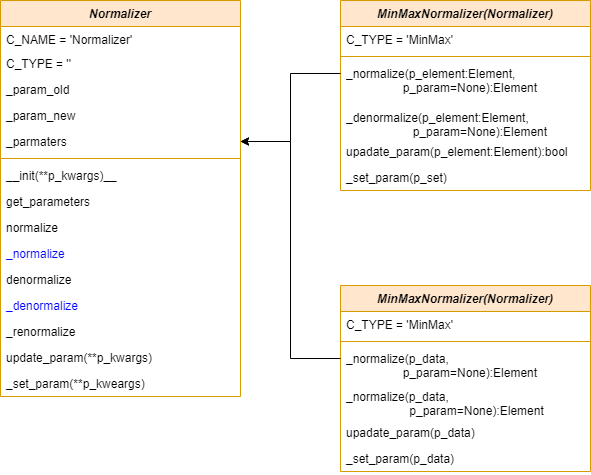

The diagram above was exported from draw.io. Its source (the exported page's mxGraphModel, read from the mxfile embedded in the PNG):
<mxGraphModel dx="692" dy="433" grid="1" gridSize="10" guides="1" tooltips="1" connect="1" arrows="1" fold="1" page="1" pageScale="1" pageWidth="827" pageHeight="1169" math="0" shadow="0">
  <root>
    <mxCell id="WIyWlLk6GJQsqaUBKTNV-0" />
    <mxCell id="WIyWlLk6GJQsqaUBKTNV-1" parent="WIyWlLk6GJQsqaUBKTNV-0" />
    <mxCell id="zkfFHV4jXpPFQw0GAbJ--0" value="Normalizer" style="swimlane;fontStyle=3;align=center;verticalAlign=top;childLayout=stackLayout;horizontal=1;startSize=26;horizontalStack=0;resizeParent=1;resizeLast=0;collapsible=1;marginBottom=0;rounded=0;shadow=0;strokeWidth=1;fillColor=#ffe6cc;strokeColor=#d79b00;" parent="WIyWlLk6GJQsqaUBKTNV-1" vertex="1">
      <mxGeometry x="120" y="84" width="240" height="396" as="geometry">
        <mxRectangle x="230" y="140" width="160" height="26" as="alternateBounds" />
      </mxGeometry>
    </mxCell>
    <mxCell id="zkfFHV4jXpPFQw0GAbJ--1" value="C_NAME = 'Normalizer'" style="text;align=left;verticalAlign=top;spacingLeft=4;spacingRight=4;overflow=hidden;rotatable=0;points=[[0,0.5],[1,0.5]];portConstraint=eastwest;" parent="zkfFHV4jXpPFQw0GAbJ--0" vertex="1">
      <mxGeometry y="26" width="240" height="24" as="geometry" />
    </mxCell>
    <mxCell id="zkfFHV4jXpPFQw0GAbJ--2" value="C_TYPE = ''" style="text;align=left;verticalAlign=top;spacingLeft=4;spacingRight=4;overflow=hidden;rotatable=0;points=[[0,0.5],[1,0.5]];portConstraint=eastwest;rounded=0;shadow=0;html=0;" parent="zkfFHV4jXpPFQw0GAbJ--0" vertex="1">
      <mxGeometry y="50" width="240" height="26" as="geometry" />
    </mxCell>
    <mxCell id="zkfFHV4jXpPFQw0GAbJ--3" value="_param_old" style="text;align=left;verticalAlign=top;spacingLeft=4;spacingRight=4;overflow=hidden;rotatable=0;points=[[0,0.5],[1,0.5]];portConstraint=eastwest;rounded=0;shadow=0;html=0;" parent="zkfFHV4jXpPFQw0GAbJ--0" vertex="1">
      <mxGeometry y="76" width="240" height="26" as="geometry" />
    </mxCell>
    <mxCell id="eLnOqRD9iw0-AsLMPfdM-0" value="_param_new" style="text;align=left;verticalAlign=top;spacingLeft=4;spacingRight=4;overflow=hidden;rotatable=0;points=[[0,0.5],[1,0.5]];portConstraint=eastwest;rounded=0;shadow=0;html=0;" vertex="1" parent="zkfFHV4jXpPFQw0GAbJ--0">
      <mxGeometry y="102" width="240" height="26" as="geometry" />
    </mxCell>
    <mxCell id="eLnOqRD9iw0-AsLMPfdM-3" value="_parmaters" style="text;align=left;verticalAlign=top;spacingLeft=4;spacingRight=4;overflow=hidden;rotatable=0;points=[[0,0.5],[1,0.5]];portConstraint=eastwest;rounded=0;shadow=0;html=0;" vertex="1" parent="zkfFHV4jXpPFQw0GAbJ--0">
      <mxGeometry y="128" width="240" height="26" as="geometry" />
    </mxCell>
    <mxCell id="zkfFHV4jXpPFQw0GAbJ--4" value="" style="line;html=1;strokeWidth=1;align=left;verticalAlign=middle;spacingTop=-1;spacingLeft=3;spacingRight=3;rotatable=0;labelPosition=right;points=[];portConstraint=eastwest;fillColor=#ffe6cc;strokeColor=#d79b00;" parent="zkfFHV4jXpPFQw0GAbJ--0" vertex="1">
      <mxGeometry y="154" width="240" height="8" as="geometry" />
    </mxCell>
    <mxCell id="8zqGU7UVI0wgR4KLh-GC-10" value="__init(**p_kwargs)__" style="text;align=left;verticalAlign=top;spacingLeft=4;spacingRight=4;overflow=hidden;rotatable=0;points=[[0,0.5],[1,0.5]];portConstraint=eastwest;" parent="zkfFHV4jXpPFQw0GAbJ--0" vertex="1">
      <mxGeometry y="162" width="240" height="26" as="geometry" />
    </mxCell>
    <mxCell id="8zqGU7UVI0wgR4KLh-GC-9" value="get_parameters" style="text;align=left;verticalAlign=top;spacingLeft=4;spacingRight=4;overflow=hidden;rotatable=0;points=[[0,0.5],[1,0.5]];portConstraint=eastwest;" parent="zkfFHV4jXpPFQw0GAbJ--0" vertex="1">
      <mxGeometry y="188" width="240" height="26" as="geometry" />
    </mxCell>
    <mxCell id="zkfFHV4jXpPFQw0GAbJ--5" value="normalize" style="text;align=left;verticalAlign=top;spacingLeft=4;spacingRight=4;overflow=hidden;rotatable=0;points=[[0,0.5],[1,0.5]];portConstraint=eastwest;" parent="zkfFHV4jXpPFQw0GAbJ--0" vertex="1">
      <mxGeometry y="214" width="240" height="26" as="geometry" />
    </mxCell>
    <mxCell id="8zqGU7UVI0wgR4KLh-GC-6" value="_normalize" style="text;align=left;verticalAlign=top;spacingLeft=4;spacingRight=4;overflow=hidden;rotatable=0;points=[[0,0.5],[1,0.5]];portConstraint=eastwest;fontColor=#0000FF;" parent="zkfFHV4jXpPFQw0GAbJ--0" vertex="1">
      <mxGeometry y="240" width="240" height="26" as="geometry" />
    </mxCell>
    <mxCell id="8zqGU7UVI0wgR4KLh-GC-7" value="denormalize" style="text;align=left;verticalAlign=top;spacingLeft=4;spacingRight=4;overflow=hidden;rotatable=0;points=[[0,0.5],[1,0.5]];portConstraint=eastwest;" parent="zkfFHV4jXpPFQw0GAbJ--0" vertex="1">
      <mxGeometry y="266" width="240" height="26" as="geometry" />
    </mxCell>
    <mxCell id="8zqGU7UVI0wgR4KLh-GC-8" value="_denormalize" style="text;align=left;verticalAlign=top;spacingLeft=4;spacingRight=4;overflow=hidden;rotatable=0;points=[[0,0.5],[1,0.5]];portConstraint=eastwest;fontColor=#0000FF;" parent="zkfFHV4jXpPFQw0GAbJ--0" vertex="1">
      <mxGeometry y="292" width="240" height="26" as="geometry" />
    </mxCell>
    <mxCell id="eLnOqRD9iw0-AsLMPfdM-4" value="_renormalize" style="text;align=left;verticalAlign=top;spacingLeft=4;spacingRight=4;overflow=hidden;rotatable=0;points=[[0,0.5],[1,0.5]];portConstraint=eastwest;fontColor=#000000;" vertex="1" parent="zkfFHV4jXpPFQw0GAbJ--0">
      <mxGeometry y="318" width="240" height="26" as="geometry" />
    </mxCell>
    <mxCell id="eLnOqRD9iw0-AsLMPfdM-5" value="update_param(**p_kwargs)" style="text;align=left;verticalAlign=top;spacingLeft=4;spacingRight=4;overflow=hidden;rotatable=0;points=[[0,0.5],[1,0.5]];portConstraint=eastwest;fontColor=#000000;" vertex="1" parent="zkfFHV4jXpPFQw0GAbJ--0">
      <mxGeometry y="344" width="240" height="26" as="geometry" />
    </mxCell>
    <mxCell id="eLnOqRD9iw0-AsLMPfdM-6" value="_set_param(**p_kweargs)" style="text;align=left;verticalAlign=top;spacingLeft=4;spacingRight=4;overflow=hidden;rotatable=0;points=[[0,0.5],[1,0.5]];portConstraint=eastwest;fontColor=#000000;" vertex="1" parent="zkfFHV4jXpPFQw0GAbJ--0">
      <mxGeometry y="370" width="240" height="26" as="geometry" />
    </mxCell>
    <mxCell id="8zqGU7UVI0wgR4KLh-GC-14" value="MinMaxNormalizer(Normalizer)" style="swimlane;fontStyle=3;align=center;verticalAlign=top;childLayout=stackLayout;horizontal=1;startSize=26;horizontalStack=0;resizeParent=1;resizeLast=0;collapsible=1;marginBottom=0;rounded=0;shadow=0;strokeWidth=1;fillColor=#ffe6cc;strokeColor=#d79b00;" parent="WIyWlLk6GJQsqaUBKTNV-1" vertex="1">
      <mxGeometry x="460" y="84" width="250" height="190" as="geometry">
        <mxRectangle x="230" y="140" width="160" height="26" as="alternateBounds" />
      </mxGeometry>
    </mxCell>
    <mxCell id="8zqGU7UVI0wgR4KLh-GC-16" value="C_TYPE = 'MinMax'" style="text;align=left;verticalAlign=top;spacingLeft=4;spacingRight=4;overflow=hidden;rotatable=0;points=[[0,0.5],[1,0.5]];portConstraint=eastwest;rounded=0;shadow=0;html=0;" parent="8zqGU7UVI0wgR4KLh-GC-14" vertex="1">
      <mxGeometry y="26" width="250" height="26" as="geometry" />
    </mxCell>
    <mxCell id="8zqGU7UVI0wgR4KLh-GC-18" value="" style="line;html=1;strokeWidth=1;align=left;verticalAlign=middle;spacingTop=-1;spacingLeft=3;spacingRight=3;rotatable=0;labelPosition=right;points=[];portConstraint=eastwest;fillColor=#ffe6cc;strokeColor=#d79b00;" parent="8zqGU7UVI0wgR4KLh-GC-14" vertex="1">
      <mxGeometry y="52" width="250" height="8" as="geometry" />
    </mxCell>
    <mxCell id="8zqGU7UVI0wgR4KLh-GC-21" value="_normalize(p_element:Element,                                      p_param=None):Element" style="text;align=left;verticalAlign=top;spacingLeft=4;spacingRight=4;overflow=hidden;rotatable=0;points=[[0,0.5],[1,0.5]];portConstraint=eastwest;fontColor=#000000;whiteSpace=wrap;" parent="8zqGU7UVI0wgR4KLh-GC-14" vertex="1">
      <mxGeometry y="60" width="250" height="44" as="geometry" />
    </mxCell>
    <mxCell id="eLnOqRD9iw0-AsLMPfdM-22" value="_denormalize(p_element:Element,                                    p_param=None):Element" style="text;align=left;verticalAlign=top;spacingLeft=4;spacingRight=4;overflow=hidden;rotatable=0;points=[[0,0.5],[1,0.5]];portConstraint=eastwest;fontColor=#000000;whiteSpace=wrap;" vertex="1" parent="8zqGU7UVI0wgR4KLh-GC-14">
      <mxGeometry y="104" width="250" height="34" as="geometry" />
    </mxCell>
    <mxCell id="eLnOqRD9iw0-AsLMPfdM-7" value="upadate_param(p_element:Element):bool" style="text;align=left;verticalAlign=top;spacingLeft=4;spacingRight=4;overflow=hidden;rotatable=0;points=[[0,0.5],[1,0.5]];portConstraint=eastwest;fontColor=#000000;" vertex="1" parent="8zqGU7UVI0wgR4KLh-GC-14">
      <mxGeometry y="138" width="250" height="26" as="geometry" />
    </mxCell>
    <mxCell id="eLnOqRD9iw0-AsLMPfdM-8" value="_set_param(p_set)" style="text;align=left;verticalAlign=top;spacingLeft=4;spacingRight=4;overflow=hidden;rotatable=0;points=[[0,0.5],[1,0.5]];portConstraint=eastwest;fontColor=#000000;" vertex="1" parent="8zqGU7UVI0wgR4KLh-GC-14">
      <mxGeometry y="164" width="250" height="26" as="geometry" />
    </mxCell>
    <mxCell id="eLnOqRD9iw0-AsLMPfdM-9" value="" style="edgeStyle=orthogonalEdgeStyle;rounded=0;orthogonalLoop=1;jettySize=auto;html=1;fontColor=#000000;" edge="1" parent="WIyWlLk6GJQsqaUBKTNV-1" target="eLnOqRD9iw0-AsLMPfdM-3">
      <mxGeometry relative="1" as="geometry">
        <mxPoint x="460" y="157" as="sourcePoint" />
        <Array as="points">
          <mxPoint x="410" y="157" />
          <mxPoint x="410" y="225" />
        </Array>
      </mxGeometry>
    </mxCell>
    <mxCell id="eLnOqRD9iw0-AsLMPfdM-11" value="MinMaxNormalizer(Normalizer)" style="swimlane;fontStyle=3;align=center;verticalAlign=top;childLayout=stackLayout;horizontal=1;startSize=26;horizontalStack=0;resizeParent=1;resizeLast=0;collapsible=1;marginBottom=0;rounded=0;shadow=0;strokeWidth=1;fillColor=#ffe6cc;strokeColor=#d79b00;" vertex="1" parent="WIyWlLk6GJQsqaUBKTNV-1">
      <mxGeometry x="460" y="369" width="250" height="186" as="geometry">
        <mxRectangle x="230" y="140" width="160" height="26" as="alternateBounds" />
      </mxGeometry>
    </mxCell>
    <mxCell id="eLnOqRD9iw0-AsLMPfdM-12" value="C_TYPE = 'MinMax'" style="text;align=left;verticalAlign=top;spacingLeft=4;spacingRight=4;overflow=hidden;rotatable=0;points=[[0,0.5],[1,0.5]];portConstraint=eastwest;rounded=0;shadow=0;html=0;" vertex="1" parent="eLnOqRD9iw0-AsLMPfdM-11">
      <mxGeometry y="26" width="250" height="26" as="geometry" />
    </mxCell>
    <mxCell id="eLnOqRD9iw0-AsLMPfdM-14" value="" style="line;html=1;strokeWidth=1;align=left;verticalAlign=middle;spacingTop=-1;spacingLeft=3;spacingRight=3;rotatable=0;labelPosition=right;points=[];portConstraint=eastwest;fillColor=#ffe6cc;strokeColor=#d79b00;" vertex="1" parent="eLnOqRD9iw0-AsLMPfdM-11">
      <mxGeometry y="52" width="250" height="8" as="geometry" />
    </mxCell>
    <mxCell id="eLnOqRD9iw0-AsLMPfdM-16" value="_normalize(p_data,                                                           p_param=None):Element" style="text;align=left;verticalAlign=top;spacingLeft=4;spacingRight=4;overflow=hidden;rotatable=0;points=[[0,0.5],[1,0.5]];portConstraint=eastwest;fontColor=#000000;whiteSpace=wrap;" vertex="1" parent="eLnOqRD9iw0-AsLMPfdM-11">
      <mxGeometry y="60" width="250" height="38" as="geometry" />
    </mxCell>
    <mxCell id="eLnOqRD9iw0-AsLMPfdM-17" value="_normalize(p_data,                                                      p_param=None):Element" style="text;align=left;verticalAlign=top;spacingLeft=4;spacingRight=4;overflow=hidden;rotatable=0;points=[[0,0.5],[1,0.5]];portConstraint=eastwest;fontColor=#000000;whiteSpace=wrap;" vertex="1" parent="eLnOqRD9iw0-AsLMPfdM-11">
      <mxGeometry y="98" width="250" height="36" as="geometry" />
    </mxCell>
    <mxCell id="eLnOqRD9iw0-AsLMPfdM-18" value="upadate_param(p_data)" style="text;align=left;verticalAlign=top;spacingLeft=4;spacingRight=4;overflow=hidden;rotatable=0;points=[[0,0.5],[1,0.5]];portConstraint=eastwest;fontColor=#000000;" vertex="1" parent="eLnOqRD9iw0-AsLMPfdM-11">
      <mxGeometry y="134" width="250" height="26" as="geometry" />
    </mxCell>
    <mxCell id="eLnOqRD9iw0-AsLMPfdM-19" value="_set_param(p_data)" style="text;align=left;verticalAlign=top;spacingLeft=4;spacingRight=4;overflow=hidden;rotatable=0;points=[[0,0.5],[1,0.5]];portConstraint=eastwest;fontColor=#000000;" vertex="1" parent="eLnOqRD9iw0-AsLMPfdM-11">
      <mxGeometry y="160" width="250" height="26" as="geometry" />
    </mxCell>
    <mxCell id="eLnOqRD9iw0-AsLMPfdM-20" value="" style="edgeStyle=orthogonalEdgeStyle;rounded=0;orthogonalLoop=1;jettySize=auto;html=1;fontColor=#000000;entryX=1;entryY=0.5;entryDx=0;entryDy=0;" edge="1" parent="WIyWlLk6GJQsqaUBKTNV-1" target="eLnOqRD9iw0-AsLMPfdM-3">
      <mxGeometry relative="1" as="geometry">
        <mxPoint x="460" y="442" as="sourcePoint" />
        <Array as="points">
          <mxPoint x="410" y="442" />
          <mxPoint x="410" y="225" />
        </Array>
      </mxGeometry>
    </mxCell>
  </root>
</mxGraphModel>